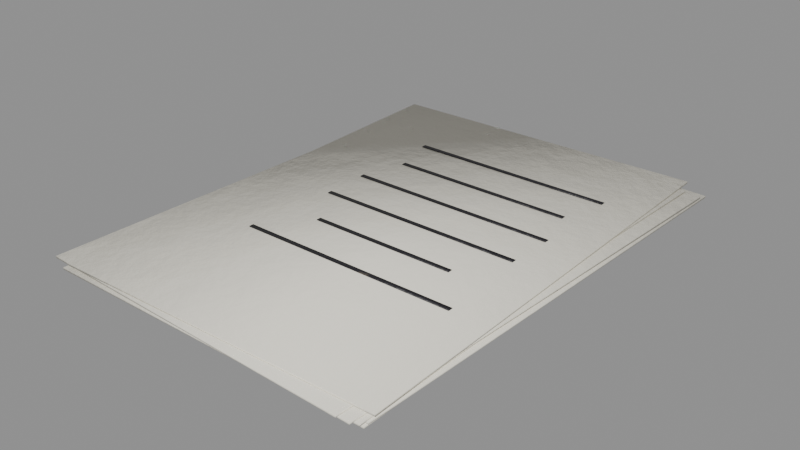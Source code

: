 # Source: misc_paper.blend  (saved by Blender 5.0.119; exported with 4.5.12 LTS)
import bpy
from mathutils import Matrix  # noqa: F401  (used for matrix-valued properties, if any)

bpy.ops.wm.read_factory_settings(use_empty=True)
scene = bpy.context.scene
scene.name = 'misc_paper'

# ---- collections
col_misc_paper = bpy.data.collections.new('misc_paper'); scene.collection.children.link(col_misc_paper)

# ---- materials (node trees are filled in below, after node groups)
mat_paper = bpy.data.materials.new('Paper')
mat_blackpaint = bpy.data.materials.new('BlackPaint')

# ---- material node trees
mat_paper.use_nodes = True; mat_paper.node_tree.nodes.clear()
_N = mat_paper.node_tree.nodes; _L = mat_paper.node_tree.links
n0 = _N.new('ShaderNodeBsdfPrincipled'); n0.name = 'Principled BSDF'; n0.location = (-200, 100)
n0.inputs[2].default_value = 0.9
n1 = _N.new('ShaderNodeOutputMaterial'); n1.name = 'Material Output'; n1.location = (200, 100)
n2 = _N.new('ShaderNodeTexCoord'); n2.name = 'Texture Coordinate'; n2.location = (0, 0)
n3 = _N.new('ShaderNodeMapping'); n3.name = 'Mapping'; n3.location = (0, 0)
n4 = _N.new('ShaderNodeTexNoise'); n4.name = 'Noise Texture'; n4.location = (0, 0)
n4.width = 145
n4.inputs[2].default_value = 2.2
n4.inputs[3].default_value = 3.0
n5 = _N.new('ShaderNodeValToRGB'); n5.name = 'Color Ramp'; n5.location = (0, 0)
while len(n5.color_ramp.elements) > 1: n5.color_ramp.elements.remove(n5.color_ramp.elements[-1])
n5.color_ramp.elements[0].position = 0.3; n5.color_ramp.elements[0].color = (0.8037, 0.7734, 0.6728, 1.0)
_e = n5.color_ramp.elements.new(0.5); _e.color = (0.855, 0.8228, 0.7157, 1.0)
_e = n5.color_ramp.elements.new(0.72); _e.color = (0.9371, 0.9018, 0.7844, 1.0)
n6 = _N.new('ShaderNodeSeparateXYZ'); n6.name = 'Separate XYZ'; n6.location = (0, 0)
n7 = _N.new('ShaderNodeMath'); n7.name = 'Math'; n7.location = (0, 0)
n7.operation = 'SUBTRACT'
n7.use_clamp = True
n7.inputs[0].default_value = 0.45
n8 = _N.new('ShaderNodeTexNoise'); n8.name = 'Noise Texture.001'; n8.location = (0, 0)
n8.width = 145
n8.inputs[3].default_value = 5.0
n8.inputs[4].default_value = 0.6
n9 = _N.new('ShaderNodeMath'); n9.name = 'Math.001'; n9.location = (0, 0)
n9.operation = 'MULTIPLY'
n9.inputs[1].default_value = 1.2
n10 = _N.new('ShaderNodeMath'); n10.name = 'Math.002'; n10.location = (0, 0)
n10.operation = 'MULTIPLY'
n11 = _N.new('ShaderNodeMath'); n11.name = 'Math.003'; n11.location = (0, 0)
n12 = _N.new('ShaderNodeMath'); n12.name = 'Math.004'; n12.location = (0, 0)
n12.operation = 'MULTIPLY'
n12.use_clamp = True
n12.inputs[1].default_value = 0.2
n13 = _N.new('ShaderNodeValToRGB'); n13.name = 'Color Ramp.001'; n13.location = (0, 0)
while len(n13.color_ramp.elements) > 1: n13.color_ramp.elements.remove(n13.color_ramp.elements[-1])
n13.color_ramp.elements[0].position = 0.45; n13.color_ramp.elements[0].color = (0.0, 0.0, 0.0, 1.0)
_e = n13.color_ramp.elements.new(0.95); _e.color = (0.85, 0.85, 0.85, 1.0)
n14 = _N.new('ShaderNodeMix'); n14.name = 'Mix'; n14.location = (0, 0)
n14.data_type = 'RGBA'
n14.inputs[7].default_value = (0.4793, 0.2961, 0.15, 1.0)
n15 = _N.new('ShaderNodeTexNoise'); n15.name = 'Noise Texture.002'; n15.location = (0, 0)
n15.width = 145
n15.inputs[2].default_value = 30.0
n15.inputs[3].default_value = 6.0
n15.inputs[4].default_value = 0.6
n16 = _N.new('ShaderNodeBump'); n16.name = 'Bump'; n16.location = (0, 0)
n16.inputs[0].default_value = 0.1
n16.inputs[1].default_value = 0.02
_L.new(n0.outputs[0], n1.inputs[0])
_L.new(n2.outputs[3], n3.inputs[0])
_L.new(n3.outputs[0], n4.inputs[0])
_L.new(n4.outputs[0], n5.inputs[0])
_L.new(n2.outputs[3], n6.inputs[0])
_L.new(n6.outputs[2], n7.inputs[1])
_L.new(n3.outputs[0], n8.inputs[0])
_L.new(n7.outputs[0], n9.inputs[0])
_L.new(n8.outputs[0], n10.inputs[0])
_L.new(n9.outputs[0], n11.inputs[0])
_L.new(n10.outputs[0], n11.inputs[1])
_L.new(n11.outputs[0], n12.inputs[0])
_L.new(n12.outputs[0], n13.inputs[0])
_L.new(n13.outputs[0], n14.inputs[0])
_L.new(n5.outputs[0], n14.inputs[6])
_L.new(n14.outputs[2], n0.inputs[0])
_L.new(n3.outputs[0], n15.inputs[0])
_L.new(n15.outputs[0], n16.inputs[3])
_L.new(n16.outputs[0], n0.inputs[5])
n1.is_active_output = True
mat_blackpaint.use_nodes = True; mat_blackpaint.node_tree.nodes.clear()
_N = mat_blackpaint.node_tree.nodes; _L = mat_blackpaint.node_tree.links
n0 = _N.new('ShaderNodeBsdfPrincipled'); n0.name = 'Principled BSDF'; n0.location = (-200, 100)
n0.inputs[1].default_value = 0.2
n0.inputs[2].default_value = 0.45
n1 = _N.new('ShaderNodeOutputMaterial'); n1.name = 'Material Output'; n1.location = (200, 100)
n2 = _N.new('ShaderNodeTexCoord'); n2.name = 'Texture Coordinate'; n2.location = (0, 0)
n3 = _N.new('ShaderNodeMapping'); n3.name = 'Mapping'; n3.location = (0, 0)
n4 = _N.new('ShaderNodeTexNoise'); n4.name = 'Noise Texture'; n4.location = (0, 0)
n4.width = 145
n4.inputs[2].default_value = 2.2
n4.inputs[3].default_value = 3.0
n5 = _N.new('ShaderNodeValToRGB'); n5.name = 'Color Ramp'; n5.location = (0, 0)
while len(n5.color_ramp.elements) > 1: n5.color_ramp.elements.remove(n5.color_ramp.elements[-1])
n5.color_ramp.elements[0].position = 0.3; n5.color_ramp.elements[0].color = (0.01429, 0.01293, 0.01725, 1.0)
_e = n5.color_ramp.elements.new(0.5); _e.color = (0.01681, 0.01521, 0.02029, 1.0)
_e = n5.color_ramp.elements.new(0.72); _e.color = (0.02084, 0.01886, 0.02516, 1.0)
n6 = _N.new('ShaderNodeTexNoise'); n6.name = 'Noise Texture.001'; n6.location = (0, 0)
n6.width = 145
n6.inputs[2].default_value = 9.0
n6.inputs[3].default_value = 6.0
n6.inputs[4].default_value = 0.7
n6.inputs[8].default_value = 0.3
n7 = _N.new('ShaderNodeValToRGB'); n7.name = 'Color Ramp.001'; n7.location = (0, 0)
while len(n7.color_ramp.elements) > 1: n7.color_ramp.elements.remove(n7.color_ramp.elements[-1])
n7.color_ramp.elements[0].position = 0.645; n7.color_ramp.elements[0].color = (0.0, 0.0, 0.0, 1.0)
_e = n7.color_ramp.elements.new(0.665); _e.color = (1.0, 1.0, 1.0, 1.0)
n8 = _N.new('ShaderNodeMix'); n8.name = 'Mix'; n8.location = (0, 0)
n8.data_type = 'RGBA'
n8.inputs[7].default_value = (0.07819, 0.0648, 0.05448, 1.0)
n9 = _N.new('ShaderNodeSeparateXYZ'); n9.name = 'Separate XYZ'; n9.location = (0, 0)
n10 = _N.new('ShaderNodeMath'); n10.name = 'Math'; n10.location = (0, 0)
n10.operation = 'SUBTRACT'
n10.use_clamp = True
n10.inputs[0].default_value = 0.45
n11 = _N.new('ShaderNodeTexNoise'); n11.name = 'Noise Texture.002'; n11.location = (0, 0)
n11.width = 145
n11.inputs[3].default_value = 5.0
n11.inputs[4].default_value = 0.6
n12 = _N.new('ShaderNodeMath'); n12.name = 'Math.001'; n12.location = (0, 0)
n12.operation = 'MULTIPLY'
n12.inputs[1].default_value = 1.2
n13 = _N.new('ShaderNodeMath'); n13.name = 'Math.002'; n13.location = (0, 0)
n13.operation = 'MULTIPLY'
n14 = _N.new('ShaderNodeMath'); n14.name = 'Math.003'; n14.location = (0, 0)
n15 = _N.new('ShaderNodeMath'); n15.name = 'Math.004'; n15.location = (0, 0)
n15.operation = 'MULTIPLY'
n15.use_clamp = True
n15.inputs[1].default_value = 0.4
n16 = _N.new('ShaderNodeValToRGB'); n16.name = 'Color Ramp.002'; n16.location = (0, 0)
while len(n16.color_ramp.elements) > 1: n16.color_ramp.elements.remove(n16.color_ramp.elements[-1])
n16.color_ramp.elements[0].position = 0.45; n16.color_ramp.elements[0].color = (0.0, 0.0, 0.0, 1.0)
_e = n16.color_ramp.elements.new(0.95); _e.color = (0.85, 0.85, 0.85, 1.0)
n17 = _N.new('ShaderNodeMix'); n17.name = 'Mix.001'; n17.location = (0, 0)
n17.data_type = 'RGBA'
n17.inputs[7].default_value = (0.4793, 0.2961, 0.15, 1.0)
n18 = _N.new('ShaderNodeTexNoise'); n18.name = 'Noise Texture.003'; n18.location = (0, 0)
n18.width = 145
n18.inputs[2].default_value = 30.0
n18.inputs[3].default_value = 6.0
n18.inputs[4].default_value = 0.6
n19 = _N.new('ShaderNodeBump'); n19.name = 'Bump'; n19.location = (0, 0)
n19.inputs[0].default_value = 0.25
n19.inputs[1].default_value = 0.02
_L.new(n0.outputs[0], n1.inputs[0])
_L.new(n2.outputs[3], n3.inputs[0])
_L.new(n3.outputs[0], n4.inputs[0])
_L.new(n4.outputs[0], n5.inputs[0])
_L.new(n3.outputs[0], n6.inputs[0])
_L.new(n6.outputs[0], n7.inputs[0])
_L.new(n7.outputs[0], n8.inputs[0])
_L.new(n5.outputs[0], n8.inputs[6])
_L.new(n2.outputs[3], n9.inputs[0])
_L.new(n9.outputs[2], n10.inputs[1])
_L.new(n3.outputs[0], n11.inputs[0])
_L.new(n10.outputs[0], n12.inputs[0])
_L.new(n11.outputs[0], n13.inputs[0])
_L.new(n12.outputs[0], n14.inputs[0])
_L.new(n13.outputs[0], n14.inputs[1])
_L.new(n14.outputs[0], n15.inputs[0])
_L.new(n15.outputs[0], n16.inputs[0])
_L.new(n16.outputs[0], n17.inputs[0])
_L.new(n8.outputs[2], n17.inputs[6])
_L.new(n17.outputs[2], n0.inputs[0])
_L.new(n3.outputs[0], n18.inputs[0])
_L.new(n18.outputs[0], n19.inputs[3])
_L.new(n19.outputs[0], n0.inputs[5])
n1.is_active_output = True

# ---- meshes
me_misc_paper_body = bpy.data.meshes.new('misc_paper_body')
me_misc_paper_body.from_pydata([(0.103, -0.1502, 0.0002), (0.103, -0.1502, 0.0014), (0.1053, 0.1468, 0.0002), (0.1053, 0.1468, 0.0014), (-0.107, -0.1485, 0.0002), (-0.107, -0.1485, 0.0014), (-0.1047, 0.1485, 0.0002), (-0.1047, 0.1485, 0.0014), (0.1037, -0.1481, 0.0016), (0.1037, -0.1481, 0.0028), (0.1133, 0.1488, 0.0016), (0.1133, 0.1488, 0.0028), (-0.1062, -0.1413, 0.0016), (-0.1062, -0.1413, 0.0028), (-0.09661, 0.1556, 0.0016), (-0.09661, 0.1556, 0.0028), (0.1029, -0.1528, 0.003), (0.1029, -0.1528, 0.0042), (0.1035, 0.1442, 0.003), (0.1035, 0.1442, 0.0042), (-0.1071, -0.1524, 0.003), (-0.1071, -0.1524, 0.0042), (-0.1065, 0.1446, 0.003), (-0.1065, 0.1446, 0.0042), (0.1002, -0.1561, 0.0044), (0.1002, -0.1561, 0.0056), (0.1137, 0.1406, 0.0044), (0.1137, 0.1406, 0.0056), (-0.1095, -0.1466, 0.0044), (-0.1095, -0.1466, 0.0056), (-0.0961, 0.1501, 0.0044), (-0.0961, 0.1501, 0.0056), (0.09363, -0.1576, 0.0058), (0.09363, -0.1576, 0.007), (0.1043, 0.1392, 0.0058), (0.1043, 0.1392, 0.007), (-0.1162, -0.1501, 0.0058), (-0.1162, -0.1501, 0.007), (-0.1055, 0.1467, 0.0058), (-0.1055, 0.1467, 0.007), (0.107, -0.1476, 0.0072), (0.107, -0.1476, 0.0084), (0.1005, 0.1493, 0.0072), (0.1005, 0.1493, 0.0084), (-0.103, -0.1522, 0.0072), (-0.103, -0.1522, 0.0084), (-0.1094, 0.1448, 0.0072), (-0.1094, 0.1448, 0.0084), (0.0773, 0.0876, 0.00865), (0.0773, 0.0876, 0.00895), (0.0773, 0.0906, 0.00865), (0.0773, 0.0906, 0.00895), (-0.0563, 0.0876, 0.00865), (-0.0563, 0.0876, 0.00895), (-0.0563, 0.0906, 0.00865), (-0.0563, 0.0906, 0.00895), (0.06929, 0.0576, 0.00865), (0.06929, 0.0576, 0.00895), (0.06929, 0.0606, 0.00865), (0.06929, 0.0606, 0.00895), (-0.04829, 0.0576, 0.00865), (-0.04829, 0.0576, 0.00895), (-0.04829, 0.0606, 0.00865), (-0.04829, 0.0606, 0.00895), (0.07771, 0.0276, 0.00865), (0.07771, 0.0276, 0.00895), (0.07771, 0.0306, 0.00865), (0.07771, 0.0306, 0.00895), (-0.05671, 0.0276, 0.00865), (-0.05671, 0.0276, 0.00895), (-0.05671, 0.0306, 0.00865), (-0.05671, 0.0306, 0.00895), (0.07682, -0.0024, 0.00865), (0.07682, -0.0024, 0.00895), (0.07682, 0.0006, 0.00865), (0.07682, 0.0006, 0.00895), (-0.05582, -0.0024, 0.00865), (-0.05582, -0.0024, 0.00895), (-0.05582, 0.0006, 0.00865), (-0.05582, 0.0006, 0.00895), (0.05739, -0.0324, 0.00865), (0.05739, -0.0324, 0.00895), (0.05739, -0.0294, 0.00865), (0.05739, -0.0294, 0.00895), (-0.03639, -0.0324, 0.00865), (-0.03639, -0.0324, 0.00895), (-0.03639, -0.0294, 0.00865), (-0.03639, -0.0294, 0.00895), (0.08072, -0.0624, 0.00865), (0.08072, -0.0624, 0.00895), (0.08072, -0.0594, 0.00865), (0.08072, -0.0594, 0.00895), (-0.05972, -0.0624, 0.00865), (-0.05972, -0.0624, 0.00895), (-0.05972, -0.0594, 0.00865), (-0.05972, -0.0594, 0.00895)], [], [(0, 2, 3, 1), (2, 6, 7, 3), (6, 4, 5, 7), (4, 0, 1, 5), (2, 0, 4, 6), (7, 5, 1, 3), (8, 10, 11, 9), (10, 14, 15, 11), (14, 12, 13, 15), (12, 8, 9, 13), (10, 8, 12, 14), (15, 13, 9, 11), (16, 18, 19, 17), (18, 22, 23, 19), (22, 20, 21, 23), (20, 16, 17, 21), (18, 16, 20, 22), (23, 21, 17, 19), (24, 26, 27, 25), (26, 30, 31, 27), (30, 28, 29, 31), (28, 24, 25, 29), (26, 24, 28, 30), (31, 29, 25, 27), (32, 34, 35, 33), (34, 38, 39, 35), (38, 36, 37, 39), (36, 32, 33, 37), (34, 32, 36, 38), (39, 37, 33, 35), (40, 42, 43, 41), (42, 46, 47, 43), (46, 44, 45, 47), (44, 40, 41, 45), (42, 40, 44, 46), (47, 45, 41, 43), (48, 50, 51, 49), (50, 54, 55, 51), (54, 52, 53, 55), (52, 48, 49, 53), (50, 48, 52, 54), (55, 53, 49, 51), (56, 58, 59, 57), (58, 62, 63, 59), (62, 60, 61, 63), (60, 56, 57, 61), (58, 56, 60, 62), (63, 61, 57, 59), (64, 66, 67, 65), (66, 70, 71, 67), (70, 68, 69, 71), (68, 64, 65, 69), (66, 64, 68, 70), (71, 69, 65, 67), (72, 74, 75, 73), (74, 78, 79, 75), (78, 76, 77, 79), (76, 72, 73, 77), (74, 72, 76, 78), (79, 77, 73, 75), (80, 82, 83, 81), (82, 86, 87, 83), (86, 84, 85, 87), (84, 80, 81, 85), (82, 80, 84, 86), (87, 85, 81, 83), (88, 90, 91, 89), (90, 94, 95, 91), (94, 92, 93, 95), (92, 88, 89, 93), (90, 88, 92, 94), (95, 93, 89, 91)])
me_misc_paper_body.polygons.foreach_set('use_smooth', [True] * 72)
me_misc_paper_body.polygons.foreach_set('material_index', [0, 0, 0, 0, 0, 0, 0, 0, 0, 0, 0, 0, 0, 0, 0, 0, 0, 0, 0, 0, 0, 0, 0, 0, 0, 0, 0, 0, 0, 0, 0, 0, 0, 0, 0, 0, 1, 1, 1, 1, 1, 1, 1, 1, 1, 1, 1, 1, 1, 1, 1, 1, 1, 1, 1, 1, 1, 1, 1, 1, 1, 1, 1, 1, 1, 1, 1, 1, 1, 1, 1, 1])
_k = set([(0, 1), (0, 2), (0, 4), (1, 3), (1, 5), (2, 3), (2, 6), (3, 7), (4, 5), (4, 6), (5, 7), (6, 7), (8, 9), (8, 10), (8, 12), (9, 11), (9, 13), (10, 11), (10, 14), (11, 15), (12, 13), (12, 14), (13, 15), (14, 15), (16, 17), (16, 18), (16, 20), (17, 19), (17, 21), (18, 19), (18, 22), (19, 23), (20, 21), (20, 22), (21, 23), (22, 23), (24, 25), (24, 26), (24, 28), (25, 27), (25, 29), (26, 27), (26, 30), (27, 31), (28, 29), (28, 30), (29, 31), (30, 31), (32, 33), (32, 34), (32, 36), (33, 35), (33, 37), (34, 35), (34, 38), (35, 39), (36, 37), (36, 38), (37, 39), (38, 39), (40, 41), (40, 42), (40, 44), (41, 43), (41, 45), (42, 43), (42, 46), (43, 47), (44, 45), (44, 46), (45, 47), (46, 47), (48, 49), (48, 50), (48, 52), (49, 51), (49, 53), (50, 51), (50, 54), (51, 55), (52, 53), (52, 54), (53, 55), (54, 55), (56, 57), (56, 58), (56, 60), (57, 59), (57, 61), (58, 59), (58, 62), (59, 63), (60, 61), (60, 62), (61, 63), (62, 63), (64, 65), (64, 66), (64, 68), (65, 67), (65, 69), (66, 67), (66, 70), (67, 71), (68, 69), (68, 70), (69, 71), (70, 71), (72, 73), (72, 74), (72, 76), (73, 75), (73, 77), (74, 75), (74, 78), (75, 79), (76, 77), (76, 78), (77, 79), (78, 79), (80, 81), (80, 82), (80, 84), (81, 83), (81, 85), (82, 83), (82, 86), (83, 87), (84, 85), (84, 86), (85, 87), (86, 87), (88, 89), (88, 90), (88, 92), (89, 91), (89, 93), (90, 91), (90, 94), (91, 95), (92, 93), (92, 94), (93, 95), (94, 95)])
me_misc_paper_body.attributes.new('sharp_edge', 'BOOLEAN', 'EDGE').data.foreach_set('value', [ (min(e.vertices), max(e.vertices)) in _k for e in me_misc_paper_body.edges])
_uv = me_misc_paper_body.uv_layers.new(name='UVMap')
_uv.uv.foreach_set('vector', [0.9483, 0.001247, 0.9483, 0.3321, 0.9469, 0.3321, 0.9469, 0.001247, 0.9636, 0.3191, 0.9636, 0.553, 0.9623, 0.553, 0.9623, 0.3191, 0.9483, 0.3346, 0.9483, 0.6654, 0.9469, 0.6654, 0.9469, 0.3346, 0.9636, 0.5555, 0.9636, 0.7895, 0.9623, 0.7895, 0.9623, 0.5555, 0.2377, 0.9988, 0.2377, 0.6679, 0.4716, 0.6679, 0.4716, 0.9988, 0.4741, 0.9988, 0.4741, 0.6679, 0.708, 0.6679, 0.708, 0.9988, 0.9521, 0.3346, 0.9521, 0.6653, 0.9508, 0.6653, 0.9508, 0.3346, 0.9694, 0.4741, 0.9694, 0.7079, 0.9681, 0.7079, 0.9681, 0.4741, 0.9521, 0.6678, 0.9521, 0.9986, 0.9508, 0.9986, 0.9508, 0.6678, 0.9694, 0.7104, 0.9694, 0.9443, 0.9681, 0.9443, 0.9681, 0.7104, 0.7105, 0.3321, 0.7105, 0.001247, 0.9444, 0.001247, 0.9444, 0.3321, 0.7105, 0.6654, 0.7105, 0.3346, 0.9444, 0.3346, 0.9444, 0.6654, 0.9483, 0.6679, 0.9483, 0.9987, 0.9469, 0.9987, 0.9469, 0.6679, 0.9694, 0.001247, 0.9694, 0.2352, 0.9681, 0.2352, 0.9681, 0.001247, 0.9521, 0.001247, 0.9521, 0.3321, 0.9508, 0.3321, 0.9508, 0.001247, 0.9694, 0.2377, 0.9694, 0.4716, 0.9681, 0.4716, 0.9681, 0.2377, 0.7105, 0.9988, 0.7105, 0.6679, 0.9444, 0.6679, 0.9444, 0.9988, 0.001247, 0.3321, 0.001247, 0.001247, 0.2352, 0.001247, 0.2352, 0.3321, 0.9598, 0.3344, 0.9598, 0.665, 0.9584, 0.665, 0.9584, 0.3344, 0.9771, 0.001247, 0.9771, 0.235, 0.9757, 0.235, 0.9757, 0.001247, 0.9598, 0.6675, 0.9598, 0.9982, 0.9584, 0.9982, 0.9584, 0.6675, 0.9771, 0.2375, 0.9771, 0.4713, 0.9757, 0.4713, 0.9757, 0.2375, 0.2377, 0.3321, 0.2377, 0.001247, 0.4716, 0.001247, 0.4716, 0.3321, 0.001247, 0.6654, 0.001247, 0.3346, 0.2352, 0.3346, 0.2352, 0.6654, 0.9559, 0.001247, 0.9559, 0.332, 0.9546, 0.332, 0.9546, 0.001247, 0.9733, 0.001247, 0.9733, 0.2351, 0.9719, 0.2351, 0.9719, 0.001247, 0.9559, 0.3345, 0.9559, 0.6652, 0.9546, 0.6652, 0.9546, 0.3345, 0.9733, 0.2376, 0.9733, 0.4714, 0.9719, 0.4714, 0.9719, 0.2376, 0.2377, 0.6654, 0.2377, 0.3346, 0.4716, 0.3346, 0.4716, 0.6654, 0.4741, 0.3321, 0.4741, 0.001247, 0.708, 0.001247, 0.708, 0.3321, 0.9559, 0.6677, 0.9559, 0.9984, 0.9546, 0.9984, 0.9546, 0.6677, 0.9733, 0.4739, 0.9733, 0.7077, 0.9719, 0.7077, 0.9719, 0.4739, 0.9598, 0.001247, 0.9598, 0.3319, 0.9584, 0.3319, 0.9584, 0.001247, 0.9733, 0.7102, 0.9733, 0.944, 0.9719, 0.944, 0.9719, 0.7102, 0.4741, 0.6654, 0.4741, 0.3346, 0.708, 0.3346, 0.708, 0.6654, 0.001247, 0.9988, 0.001247, 0.6679, 0.2352, 0.6679, 0.2352, 0.9988, 0.9906, 0.7884, 0.9906, 0.7917, 0.9902, 0.7917, 0.9902, 0.7884, 0.9878, 0.6235, 0.9878, 0.7724, 0.9874, 0.7724, 0.9874, 0.6235, 0.9906, 0.7942, 0.9906, 0.7976, 0.9902, 0.7976, 0.9902, 0.7942, 0.9878, 0.7748, 0.9878, 0.9237, 0.9874, 0.9237, 0.9874, 0.7748, 0.9791, 0.927, 0.9757, 0.927, 0.9757, 0.7782, 0.9791, 0.7782, 0.9849, 0.1501, 0.9816, 0.1501, 0.9816, 0.001247, 0.9849, 0.001247, 0.9906, 0.8292, 0.9906, 0.8326, 0.9902, 0.8326, 0.9902, 0.8292, 0.9906, 0.3017, 0.9906, 0.4327, 0.9902, 0.4327, 0.9902, 0.3017, 0.9906, 0.8351, 0.9906, 0.8384, 0.9902, 0.8384, 0.9902, 0.8351, 0.9906, 0.4352, 0.9906, 0.5662, 0.9902, 0.5662, 0.9902, 0.4352, 0.9849, 0.5841, 0.9816, 0.5841, 0.9816, 0.4531, 0.9849, 0.4531, 0.9849, 0.7175, 0.9816, 0.7175, 0.9816, 0.5865, 0.9849, 0.5865, 0.9906, 0.8117, 0.9906, 0.8151, 0.9902, 0.8151, 0.9902, 0.8117, 0.9878, 0.3191, 0.9878, 0.4688, 0.9874, 0.4688, 0.9874, 0.3191, 0.9906, 0.8409, 0.9906, 0.8443, 0.9902, 0.8443, 0.9902, 0.8409, 0.9878, 0.4713, 0.9878, 0.621, 0.9874, 0.621, 0.9874, 0.4713, 0.9791, 0.6235, 0.9757, 0.6235, 0.9757, 0.4738, 0.9791, 0.4738, 0.9791, 0.7757, 0.9757, 0.7757, 0.9757, 0.626, 0.9791, 0.626, 0.9906, 0.8176, 0.9906, 0.8209, 0.9902, 0.8209, 0.9902, 0.8176, 0.9906, 0.1515, 0.9906, 0.2992, 0.9902, 0.2992, 0.9902, 0.1515, 0.9906, 0.8234, 0.9906, 0.8268, 0.9902, 0.8268, 0.9902, 0.8234, 0.9906, 0.001247, 0.9906, 0.149, 0.9902, 0.149, 0.9902, 0.001247, 0.9849, 0.3003, 0.9816, 0.3003, 0.9816, 0.1526, 0.9849, 0.1526, 0.9849, 0.4506, 0.9816, 0.4506, 0.9816, 0.3028, 0.9849, 0.3028, 0.9906, 0.7826, 0.9906, 0.7859, 0.9902, 0.7859, 0.9902, 0.7826, 0.9906, 0.5687, 0.9906, 0.6731, 0.9902, 0.6731, 0.9902, 0.5687, 0.9906, 0.8001, 0.9906, 0.8034, 0.9902, 0.8034, 0.9902, 0.8001, 0.9906, 0.6756, 0.9906, 0.7801, 0.9902, 0.7801, 0.9902, 0.6756, 0.9849, 0.9314, 0.9816, 0.9314, 0.9816, 0.827, 0.9849, 0.827, 0.9849, 0.8245, 0.9816, 0.8245, 0.9816, 0.72, 0.9849, 0.72, 0.9906, 0.8468, 0.9906, 0.8501, 0.9902, 0.8501, 0.9902, 0.8468, 0.9878, 0.001247, 0.9878, 0.1577, 0.9874, 0.1577, 0.9874, 0.001247, 0.9906, 0.8059, 0.9906, 0.8092, 0.9902, 0.8092, 0.9902, 0.8059, 0.9878, 0.1602, 0.9878, 0.3166, 0.9874, 0.3166, 0.9874, 0.1602, 0.9656, 0.1577, 0.9623, 0.1577, 0.9623, 0.001247, 0.9656, 0.001247, 0.9656, 0.3166, 0.9623, 0.3166, 0.9623, 0.1602, 0.9656, 0.1602])
me_misc_paper_body.materials.append(mat_paper)
me_misc_paper_body.materials.append(mat_blackpaint)
me_misc_paper_body.update()

# ---- objects
ob_misc_paper = bpy.data.objects.new('misc_paper', None)
ob_misc_paper_body = bpy.data.objects.new('misc_paper_body', me_misc_paper_body)

# ---- transforms, parenting, visibility, modifiers, constraints
ob_misc_paper.location = (0.0, 0.0, 0.0)
ob_misc_paper.empty_display_size = 0.25
ob_misc_paper_body.parent = ob_misc_paper
ob_misc_paper_body.location = (-0.0, 0.0, 0.0)

# ---- collection membership
col_misc_paper.objects.link(ob_misc_paper)
col_misc_paper.objects.link(ob_misc_paper_body)

# ---- scene / render settings (as saved in the file)
scene.frame_start = 1; scene.frame_end = 250; scene.frame_set(1)
scene.render.engine = 'BLENDER_EEVEE_NEXT'
scene.render.image_settings.exr_codec = 'NONE'
scene.render.use_bake_clear = False
scene.render.bake_margin = 0
scene.render.bake_bias = 0.0
scene.render.bake_samples = 0
scene.render.simplify_subdivision_render = 0
scene.render.simplify_child_particles_render = 0.0
scene.eevee.use_volume_custom_range = False
scene.eevee.gtao_distance = 0.0
scene.eevee.use_fast_gi = False
scene.view_settings.white_balance_temperature = 0.0
scene.view_settings.white_balance_tint = 0.0
scene.view_settings.white_balance_whitepoint = (2.97, 0.5193, -0.0414)
bpy.context.view_layer.update()

# ---- added for rendering (the .blend has no active camera and no usable light): camera, sun + grey world if the file has none
cam_auto = bpy.data.cameras.new('AutoCamera')
cam_auto.lens = 50.0
cam_auto.sensor_width = 36.0
cam_auto.clip_end = 1000.0
ob_auto_camera = bpy.data.objects.new('AutoCamera', cam_auto)
scene.collection.objects.link(ob_auto_camera)
ob_auto_camera.location = (0.358314, -0.432546, 0.292249)
ob_auto_camera.rotation_euler = (1.09748, -7.21219e-08, 0.694738)
scene.camera = ob_auto_camera
light_auto_sun = bpy.data.lights.new('AutoSun', 'SUN')
light_auto_sun.energy = 3.0
light_auto_sun.angle = 0.0523599
ob_auto_sun = bpy.data.objects.new('AutoSun', light_auto_sun)
scene.collection.objects.link(ob_auto_sun)
ob_auto_sun.rotation_euler = (0.872665, 0.174533, 0.523599)
if scene.world is None:
    world_auto = bpy.data.worlds.new('AutoWorld')
    world_auto.color = (0.3, 0.3, 0.3)
    scene.world = world_auto
bpy.context.view_layer.update()
